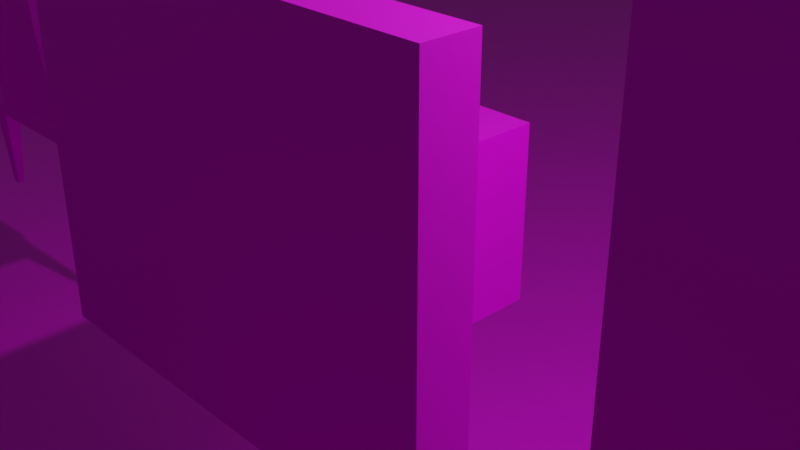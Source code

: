 # Source: untitled.blender.tekstury.blend  (saved by Blender 3.0.42; exported with 4.5.12 LTS)
import bpy
from mathutils import Matrix  # noqa: F401  (used for matrix-valued properties, if any)

bpy.ops.wm.read_factory_settings(use_empty=True)
scene = bpy.context.scene
scene.name = 'Scene'

# ---- collections
col_collection = bpy.data.collections.new('Collection'); scene.collection.children.link(col_collection)

# ---- images (referenced by path relative to the original .blend; pixels are not part of the script)
import os
ASSET_DIR = os.environ.get("B2B_ASSET_DIR", "")  # directory of the original .blend (textures are referenced by path, not embedded)
HERE = os.path.dirname(os.path.abspath(__file__))  # packed textures are extracted next to this script under _unpacked/

def load_image(name, relpath, width, height, colorspace="sRGB"):
    """Load a texture the original file referenced (path relative to the .blend, or extracted next to this script)."""
    p = next((c for c in (os.path.join(HERE, relpath), os.path.join(ASSET_DIR, relpath)) if relpath and os.path.exists(c)), "")
    if p:
        img = bpy.data.images.load(p, check_existing=True)
        img.name = name
    else:  # same state as the original file: an image datablock whose file is absent (Cycles renders it pink)
        img = bpy.data.images.new(name, width, height)
        img.source = "FILE"
        img.filepath = "//" + (relpath or name)
    img.colorspace_settings.name = colorspace
    return img
img_old_graffiti_wall_001_color_jpg = load_image('Old_Graffiti_Wall_001_COLOR.jpg', 'Old_Graffiti_Wall_001_COLOR.jpg', 1024, 1024, 'sRGB')
img_material_2080_jpg = load_image('Material_2080.jpg', 'Material_2080.jpg', 1024, 1024, 'sRGB')
img_bricks_terracotta_003_basecolor_jpg = load_image('Bricks_Terracotta_003_basecolor.jpg', 'Bricks_Terracotta_003_basecolor.jpg', 1024, 1024, 'sRGB')
img_wood_026_basecolor_jpg = load_image('Wood_026_basecolor.jpg', 'Wood_026_basecolor.jpg', 1024, 1024, 'sRGB')
img_rocks_hexagons_002_normal_jpg = load_image('Rocks_Hexagons_002_normal.jpg', 'Rocks_Hexagons_002_normal.jpg', 1024, 1024, 'sRGB')

# ---- materials (node trees are filled in below, after node groups)
mat_mat = bpy.data.materials.new('mat')
mat_mat.alpha_threshold = 0.0
mat_mat.use_transparent_shadow = False
mat_mat.line_color = (0.0, 0.0, 0.0, 1.0)
mat_material = bpy.data.materials.new('Material')
mat_material.use_transparent_shadow = False
mat_mat2 = bpy.data.materials.new('mat2')
mat_mat2.use_transparent_shadow = False
mat_material_001 = bpy.data.materials.new('Material.001')
mat_material_001.use_transparent_shadow = False
mat_material_002 = bpy.data.materials.new('Material.002')
mat_material_002.use_transparent_shadow = False
mat_material_003 = bpy.data.materials.new('Material.003')
mat_material_003.use_transparent_shadow = False
mat_mat5 = bpy.data.materials.new('MAT5')
mat_mat5.use_transparent_shadow = False
mat_material_005 = bpy.data.materials.new('Material.005')
mat_material_005.use_transparent_shadow = False

# ---- material node trees
mat_mat.use_nodes = True; mat_mat.node_tree.nodes.clear()
_N = mat_mat.node_tree.nodes; _L = mat_mat.node_tree.links
n0 = _N.new('ShaderNodeOutputMaterial'); n0.name = 'Material Output'; n0.location = (300, 300)
n1 = _N.new('ShaderNodeBsdfPrincipled'); n1.name = 'Principled BSDF'; n1.location = (10, 300)
n1.distribution = 'GGX'
n1.subsurface_method = 'RANDOM_WALK_SKIN'
n1.inputs[2].default_value = 0.4
n1.inputs[3].default_value = 1.45
n1.inputs[27].default_value = (0.0, 0.0, 0.0, 1.0)
n1.inputs[28].default_value = 1.0
n2 = _N.new('ShaderNodeTexImage'); n2.name = 'Image Texture'; n2.location = (-280, 280)
n2.image = img_old_graffiti_wall_001_color_jpg
_L.new(n1.outputs[0], n0.inputs[0])
_L.new(n2.outputs[0], n1.inputs[0])
n0.is_active_output = True
mat_material.use_nodes = True; mat_material.node_tree.nodes.clear()
_N = mat_material.node_tree.nodes; _L = mat_material.node_tree.links
n0 = _N.new('ShaderNodeBsdfPrincipled'); n0.name = 'Principled BSDF'; n0.location = (10, 300)
n0.distribution = 'GGX'
n0.subsurface_method = 'RANDOM_WALK_SKIN'
n0.inputs[3].default_value = 1.45
n0.inputs[27].default_value = (0.0, 0.0, 0.0, 1.0)
n0.inputs[28].default_value = 1.0
n1 = _N.new('ShaderNodeOutputMaterial'); n1.name = 'Material Output'; n1.location = (300, 300)
n2 = _N.new('ShaderNodeTexImage'); n2.name = 'Image Texture'; n2.location = (-280, 280)
n2.image = img_material_2080_jpg
_L.new(n0.outputs[0], n1.inputs[0])
_L.new(n2.outputs[0], n0.inputs[0])
n1.is_active_output = True
mat_mat2.use_nodes = True; mat_mat2.node_tree.nodes.clear()
_N = mat_mat2.node_tree.nodes; _L = mat_mat2.node_tree.links
n0 = _N.new('ShaderNodeBsdfPrincipled'); n0.name = 'Principled BSDF'; n0.location = (10, 300)
n0.distribution = 'GGX'
n0.subsurface_method = 'RANDOM_WALK_SKIN'
n0.inputs[3].default_value = 1.45
n0.inputs[27].default_value = (0.0, 0.0, 0.0, 1.0)
n0.inputs[28].default_value = 1.0
n1 = _N.new('ShaderNodeOutputMaterial'); n1.name = 'Material Output'; n1.location = (300, 300)
n2 = _N.new('ShaderNodeTexImage'); n2.name = 'Image Texture'; n2.location = (-280, 280)
n2.image = img_bricks_terracotta_003_basecolor_jpg
_L.new(n0.outputs[0], n1.inputs[0])
_L.new(n2.outputs[0], n0.inputs[0])
n1.is_active_output = True
mat_material_001.use_nodes = True; mat_material_001.node_tree.nodes.clear()
_N = mat_material_001.node_tree.nodes; _L = mat_material_001.node_tree.links
n0 = _N.new('ShaderNodeBsdfPrincipled'); n0.name = 'Principled BSDF'; n0.location = (10, 300)
n0.distribution = 'GGX'
n0.subsurface_method = 'RANDOM_WALK_SKIN'
n0.inputs[3].default_value = 1.45
n0.inputs[27].default_value = (0.0, 0.0, 0.0, 1.0)
n0.inputs[28].default_value = 1.0
n1 = _N.new('ShaderNodeOutputMaterial'); n1.name = 'Material Output'; n1.location = (300, 300)
n2 = _N.new('ShaderNodeTexImage'); n2.name = 'Image Texture'; n2.location = (-280, 280)
n2.image = img_material_2080_jpg
_L.new(n0.outputs[0], n1.inputs[0])
_L.new(n2.outputs[0], n0.inputs[0])
n1.is_active_output = True
mat_material_002.use_nodes = True; mat_material_002.node_tree.nodes.clear()
_N = mat_material_002.node_tree.nodes; _L = mat_material_002.node_tree.links
n0 = _N.new('ShaderNodeBsdfPrincipled'); n0.name = 'Principled BSDF'; n0.location = (10, 300)
n0.distribution = 'GGX'
n0.subsurface_method = 'RANDOM_WALK_SKIN'
n0.inputs[3].default_value = 1.45
n0.inputs[27].default_value = (0.0, 0.0, 0.0, 1.0)
n0.inputs[28].default_value = 1.0
n1 = _N.new('ShaderNodeOutputMaterial'); n1.name = 'Material Output'; n1.location = (300, 300)
n2 = _N.new('ShaderNodeTexImage'); n2.name = 'Image Texture'; n2.location = (-280, 280)
n2.image = img_bricks_terracotta_003_basecolor_jpg
_L.new(n0.outputs[0], n1.inputs[0])
_L.new(n2.outputs[0], n0.inputs[0])
n1.is_active_output = True
mat_material_003.use_nodes = True; mat_material_003.node_tree.nodes.clear()
_N = mat_material_003.node_tree.nodes; _L = mat_material_003.node_tree.links
n0 = _N.new('ShaderNodeBsdfPrincipled'); n0.name = 'Principled BSDF'; n0.location = (10, 300)
n0.distribution = 'GGX'
n0.subsurface_method = 'RANDOM_WALK_SKIN'
n0.inputs[3].default_value = 1.45
n0.inputs[27].default_value = (0.0, 0.0, 0.0, 1.0)
n0.inputs[28].default_value = 1.0
n1 = _N.new('ShaderNodeOutputMaterial'); n1.name = 'Material Output'; n1.location = (300, 300)
n2 = _N.new('ShaderNodeTexImage'); n2.name = 'Image Texture'; n2.location = (-280, 280)
n2.image = img_old_graffiti_wall_001_color_jpg
_L.new(n0.outputs[0], n1.inputs[0])
_L.new(n2.outputs[0], n0.inputs[0])
n1.is_active_output = True
mat_mat5.use_nodes = True; mat_mat5.node_tree.nodes.clear()
_N = mat_mat5.node_tree.nodes; _L = mat_mat5.node_tree.links
n0 = _N.new('ShaderNodeBsdfPrincipled'); n0.name = 'Principled BSDF'; n0.location = (10, 300)
n0.distribution = 'GGX'
n0.subsurface_method = 'RANDOM_WALK_SKIN'
n0.inputs[3].default_value = 1.45
n0.inputs[27].default_value = (0.0, 0.0, 0.0, 1.0)
n0.inputs[28].default_value = 1.0
n1 = _N.new('ShaderNodeOutputMaterial'); n1.name = 'Material Output'; n1.location = (300, 300)
n2 = _N.new('ShaderNodeTexImage'); n2.name = 'Image Texture'; n2.location = (-280, 280)
n2.image = img_wood_026_basecolor_jpg
_L.new(n0.outputs[0], n1.inputs[0])
_L.new(n2.outputs[0], n0.inputs[0])
n1.is_active_output = True
mat_material_005.use_nodes = True; mat_material_005.node_tree.nodes.clear()
_N = mat_material_005.node_tree.nodes; _L = mat_material_005.node_tree.links
n0 = _N.new('ShaderNodeBsdfPrincipled'); n0.name = 'Principled BSDF'; n0.location = (10, 300)
n0.distribution = 'GGX'
n0.subsurface_method = 'RANDOM_WALK_SKIN'
n0.inputs[3].default_value = 1.45
n0.inputs[9].default_value = (0.0, 24.5, 30.4)
n0.inputs[27].default_value = (0.0, 0.0, 0.0, 1.0)
n0.inputs[28].default_value = 1.0
n1 = _N.new('ShaderNodeOutputMaterial'); n1.name = 'Material Output'; n1.location = (300, 300)
n2 = _N.new('ShaderNodeTexImage'); n2.name = 'Image Texture'; n2.location = (-280, 280)
n2.image = img_rocks_hexagons_002_normal_jpg
_L.new(n0.outputs[0], n1.inputs[0])
_L.new(n2.outputs[0], n0.inputs[0])
n1.is_active_output = True

# ---- world
world_world = bpy.data.worlds.new('World'); scene.world = world_world
world_world.use_nodes = True; world_world.node_tree.nodes.clear()
_N = world_world.node_tree.nodes; _L = world_world.node_tree.links
n0 = _N.new('ShaderNodeOutputWorld'); n0.name = 'World Output'; n0.location = (300, 300)
n1 = _N.new('ShaderNodeBackground'); n1.name = 'Background'; n1.location = (10, 300)
n1.inputs[0].default_value = (0.05088, 0.05088, 0.05088, 1.0)
_L.new(n1.outputs[0], n0.inputs[0])
n0.is_active_output = True
world_world.color = (0.05088, 0.05088, 0.05088)
world_world.use_sun_shadow = False
world_world.sun_shadow_jitter_overblur = 0.0

# ---- cameras
cam_camera = bpy.data.cameras.new('Camera')
cam_camera.clip_end = 100.0
cam_camera.ortho_scale = 7.314

# ---- lights
light_light = bpy.data.lights.new('Light', 'POINT')
light_light.transmission_factor = 0.0
light_light.energy = 1000.0
light_light.shadow_soft_size = 0.1
light_light.shadow_maximum_resolution = 0.006
light_light.use_absolute_resolution = True

# ---- meshes
me_cube = bpy.data.meshes.new('Cube')
me_cube.from_pydata([(1.0, 1.0, 1.0), (1.0, 1.0, -1.0), (1.0, -1.0, 1.0), (1.0, -1.0, -1.0), (-1.0, 1.0, 1.0), (-1.0, 1.0, -1.0), (-1.0, -1.0, 1.0), (-1.0, -1.0, -1.0)], [], [(0, 4, 6, 2), (3, 2, 6, 7), (7, 6, 4, 5), (5, 1, 3, 7), (1, 0, 2, 3), (5, 4, 0, 1)])
_uv = me_cube.uv_layers.new(name='UVMap')
_uv.uv.foreach_set('vector', [0.625, 0.5, 0.875, 0.5, 0.875, 0.75, 0.625, 0.75, 0.375, 0.75, 0.625, 0.75, 0.625, 1.0, 0.375, 1.0, 0.375, 0.0, 0.625, 0.0, 0.625, 0.25, 0.375, 0.25, 0.125, 0.5, 0.375, 0.5, 0.375, 0.75, 0.125, 0.75, 0.375, 0.5, 0.625, 0.5, 0.625, 0.75, 0.375, 0.75, 0.375, 0.25, 0.625, 0.25, 0.625, 0.5, 0.375, 0.5])
me_cube.materials.append(mat_mat)
me_cube.use_remesh_preserve_volume = False
me_cube.use_remesh_preserve_attributes = False
me_cube.use_mirror_vertex_groups = False
me_cube.update()
me_cube_001 = bpy.data.meshes.new('Cube.001')
me_cube_001.from_pydata([(-1.0, -1.0, -1.0), (-1.0, -1.0, 1.0), (-1.0, 1.0, -1.0), (-1.0, 1.0, 1.0), (1.0, -1.0, -1.0), (1.0, -1.0, 1.0), (1.0, 1.0, -1.0), (1.0, 1.0, 1.0)], [], [(0, 1, 3, 2), (2, 3, 7, 6), (6, 7, 5, 4), (4, 5, 1, 0), (2, 6, 4, 0), (7, 3, 1, 5)])
_uv = me_cube_001.uv_layers.new(name='UVMap')
_uv.uv.foreach_set('vector', [0.375, 0.0, 0.625, 0.0, 0.625, 0.25, 0.375, 0.25, 0.375, 0.25, 0.625, 0.25, 0.625, 0.5, 0.375, 0.5, 0.375, 0.5, 0.625, 0.5, 0.625, 0.75, 0.375, 0.75, 0.375, 0.75, 0.625, 0.75, 0.625, 1.0, 0.375, 1.0, 0.125, 0.5, 0.375, 0.5, 0.375, 0.75, 0.125, 0.75, 0.625, 0.5, 0.875, 0.5, 0.875, 0.75, 0.625, 0.75])
me_cube_001.materials.append(mat_material)
me_cube_001.use_remesh_fix_poles = True
me_cube_001.use_remesh_preserve_attributes = False
me_cube_001.update()
me_cube_002 = bpy.data.meshes.new('Cube.002')
me_cube_002.from_pydata([(-1.0, -1.0, -1.0), (-1.0, -1.0, 1.0), (-1.0, 1.0, -1.0), (-1.0, 1.0, 1.0), (1.0, -1.0, -1.0), (1.0, -1.0, 1.0), (1.0, 1.0, -1.0), (1.0, 1.0, 1.0)], [], [(0, 1, 3, 2), (2, 3, 7, 6), (6, 7, 5, 4), (4, 5, 1, 0), (2, 6, 4, 0), (7, 3, 1, 5)])
_uv = me_cube_002.uv_layers.new(name='UVMap')
_uv.uv.foreach_set('vector', [0.375, 0.0, 0.625, 0.0, 0.625, 0.25, 0.375, 0.25, 0.375, 0.25, 0.625, 0.25, 0.625, 0.5, 0.375, 0.5, 0.375, 0.5, 0.625, 0.5, 0.625, 0.75, 0.375, 0.75, 0.375, 0.75, 0.625, 0.75, 0.625, 1.0, 0.375, 1.0, 0.125, 0.5, 0.375, 0.5, 0.375, 0.75, 0.125, 0.75, 0.625, 0.5, 0.875, 0.5, 0.875, 0.75, 0.625, 0.75])
me_cube_002.materials.append(mat_mat2)
me_cube_002.use_remesh_fix_poles = True
me_cube_002.use_remesh_preserve_attributes = False
me_cube_002.update()
me_cube_003 = bpy.data.meshes.new('Cube.003')
me_cube_003.from_pydata([(-1.0, 0.4844, -1.0), (-1.0, 0.4844, 1.0), (-1.0, 1.0, -1.0), (-1.0, 1.0, 1.0), (1.0, 0.4844, -1.0), (1.0, 0.4844, 1.0), (1.0, 1.0, -1.0), (1.0, 1.0, 1.0)], [], [(0, 1, 3, 2), (2, 3, 7, 6), (6, 7, 5, 4), (4, 5, 1, 0), (2, 6, 4, 0), (7, 3, 1, 5)])
_uv = me_cube_003.uv_layers.new(name='UVMap')
_uv.uv.foreach_set('vector', [0.375, 0.0, 0.625, 0.0, 0.625, 0.25, 0.375, 0.25, 0.375, 0.25, 0.625, 0.25, 0.625, 0.5, 0.375, 0.5, 0.375, 0.5, 0.625, 0.5, 0.625, 0.75, 0.375, 0.75, 0.375, 0.75, 0.625, 0.75, 0.625, 1.0, 0.375, 1.0, 0.125, 0.5, 0.375, 0.5, 0.375, 0.75, 0.125, 0.75, 0.625, 0.5, 0.875, 0.5, 0.875, 0.75, 0.625, 0.75])
me_cube_003.materials.append(mat_material_001)
me_cube_003.use_remesh_fix_poles = True
me_cube_003.use_remesh_preserve_attributes = False
me_cube_003.update()
me_cube_004 = bpy.data.meshes.new('Cube.004')
me_cube_004.from_pydata([(-1.0, -1.0, -1.0), (-1.0, -1.0, 1.0), (-1.0, 1.0, -1.0), (-1.0, 1.0, 1.0), (1.0, -1.0, -1.0), (1.0, -1.0, 1.0), (1.0, 1.0, -1.0), (1.0, 1.0, 1.0)], [], [(0, 1, 3, 2), (2, 3, 7, 6), (6, 7, 5, 4), (4, 5, 1, 0), (2, 6, 4, 0), (7, 3, 1, 5)])
_uv = me_cube_004.uv_layers.new(name='UVMap')
_uv.uv.foreach_set('vector', [0.375, 0.0, 0.625, 0.0, 0.625, 0.25, 0.375, 0.25, 0.375, 0.25, 0.625, 0.25, 0.625, 0.5, 0.375, 0.5, 0.375, 0.5, 0.625, 0.5, 0.625, 0.75, 0.375, 0.75, 0.375, 0.75, 0.625, 0.75, 0.625, 1.0, 0.375, 1.0, 0.125, 0.5, 0.375, 0.5, 0.375, 0.75, 0.125, 0.75, 0.625, 0.5, 0.875, 0.5, 0.875, 0.75, 0.625, 0.75])
me_cube_004.materials.append(mat_material_002)
me_cube_004.use_remesh_fix_poles = True
me_cube_004.use_remesh_preserve_attributes = False
me_cube_004.update()
me_cube_005 = bpy.data.meshes.new('Cube.005')
me_cube_005.from_pydata([(-1.0, -1.0, -1.0), (-1.0, -1.0, 1.0), (-1.0, 1.0, -1.0), (-1.0, 1.0, 1.0), (1.0, -1.0, -1.0), (1.0, -1.0, 1.0), (1.0, 1.0, -1.0), (1.0, 1.0, 1.0)], [], [(0, 1, 3, 2), (2, 3, 7, 6), (6, 7, 5, 4), (4, 5, 1, 0), (2, 6, 4, 0), (7, 3, 1, 5)])
_uv = me_cube_005.uv_layers.new(name='UVMap')
_uv.uv.foreach_set('vector', [0.375, 0.0, 0.625, 0.0, 0.625, 0.25, 0.375, 0.25, 0.375, 0.25, 0.625, 0.25, 0.625, 0.5, 0.375, 0.5, 0.375, 0.5, 0.625, 0.5, 0.625, 0.75, 0.375, 0.75, 0.375, 0.75, 0.625, 0.75, 0.625, 1.0, 0.375, 1.0, 0.125, 0.5, 0.375, 0.5, 0.375, 0.75, 0.125, 0.75, 0.625, 0.5, 0.875, 0.5, 0.875, 0.75, 0.625, 0.75])
me_cube_005.materials.append(mat_material_003)
me_cube_005.use_remesh_fix_poles = True
me_cube_005.use_remesh_preserve_attributes = False
me_cube_005.update()
me_plane = bpy.data.meshes.new('Plane')
me_plane.from_pydata([(-1.0, -1.0, 0.0), (1.0, -1.0, 0.0), (-1.0, 1.0, 0.0), (1.0, 1.0, 0.0), (-0.9174, 1.0, 0.1959), (-0.9174, -1.0, 0.1959), (1.0, -1.0, 0.1959), (1.0, 1.0, 0.1959), (-0.8152, -1.0, 0.0), (-0.8152, 1.0, 0.0), (-0.7326, -1.0, 0.1959), (-0.7326, 1.0, 0.1959), (-1.036, 1.0, 2.488), (-1.036, -1.0, 2.488), (-0.851, 1.0, 2.488), (-0.851, -1.0, 2.488), (-1.0, -0.6934, 0.0), (1.0, -0.6934, 0.0), (-0.9799, -0.6934, 0.1959), (1.0, -0.6934, 0.1959), (-0.7951, -0.6934, 0.1959), (-0.8152, -0.6934, 0.0), (-1.182, -0.6934, 2.488), (-0.9972, -0.6934, 2.488), (1.0, 0.7449, 0.0), (1.0, 0.7449, 0.1959), (-0.7951, 0.7449, 0.1959), (-0.9972, 0.7449, 2.488), (-1.0, 0.7449, 0.0), (-0.9799, 0.7449, 0.1959), (-0.8152, 0.7449, 0.0), (-1.182, 0.7449, 2.488), (-1.021, -0.7367, 2.698), (-1.021, -0.9567, 2.698), (-0.888, 0.964, 2.698), (-1.021, 0.964, 2.698), (-0.888, -0.9567, 2.698), (-0.888, 0.7809, 2.698), (-0.888, -0.7367, 2.698), (-1.021, 0.7809, 2.698), (0.8208, -1.0, 0.0), (0.8208, -1.0, 0.1959), (0.8208, 1.0, 0.0), (0.8208, 1.0, 0.1959), (0.8208, -0.6934, 0.1959), (0.8208, -0.6934, 0.0), (0.8208, 0.7449, 0.1959), (0.8208, 0.7449, 0.0), (-0.9467, -0.7818, -0.9729), (-0.9467, -0.9116, -0.9729), (0.8725, -0.9116, -0.9729), (0.9483, -0.9116, -0.9729), (0.9483, 0.8185, -0.9729), (0.9483, 0.9264, -0.9729), (-0.8685, 0.9264, -0.9729), (-0.9467, 0.9264, -0.9729), (-0.8685, -0.9116, -0.9729), (-0.8685, -0.7818, -0.9729), (0.9483, -0.7818, -0.9729), (0.8725, -0.7818, -0.9729), (-0.9467, 0.8185, -0.9729), (-0.8685, 0.8185, -0.9729), (0.8725, 0.8185, -0.9729), (0.8725, 0.9264, -0.9729), (-0.7918, -1.0, 1.342), (-0.9766, -1.0, 1.342), (-0.9766, 1.0, 1.342), (-0.7918, 1.0, 1.342), (-0.9379, -0.6934, 1.342), (-1.123, -0.6934, 1.342), (-1.123, 0.7449, 1.342), (-0.9379, 0.7449, 1.342)], [], [(21, 8, 56, 57), (46, 25, 7, 43), (24, 3, 7, 25), (16, 0, 5, 18), (9, 2, 4, 11), (40, 1, 6, 41), (0, 8, 10, 5), (42, 9, 11, 43), (65, 64, 15, 13), (42, 3, 53, 63), (15, 23, 38, 36), (69, 65, 13, 22), (67, 66, 12, 14), (71, 67, 14, 27), (64, 68, 23, 15), (70, 69, 22, 31), (14, 12, 35, 34), (28, 2, 55, 60), (28, 16, 18, 29), (1, 17, 19, 6), (41, 6, 19, 44), (2, 9, 54, 55), (2, 28, 29, 4), (66, 70, 31, 12), (68, 71, 27, 23), (22, 23, 27, 31), (16, 28, 30, 21), (17, 24, 25, 19), (44, 19, 25, 46), (45, 47, 24, 17), (39, 37, 34, 35), (33, 36, 38, 32), (31, 27, 37, 39), (13, 15, 36, 33), (22, 13, 33, 32), (12, 31, 39, 35), (23, 22, 32, 38), (27, 14, 34, 37), (21, 30, 47, 45), (20, 44, 46, 26), (8, 21, 45, 40), (10, 41, 44, 20), (3, 42, 43, 7), (8, 40, 41, 10), (26, 46, 43, 11), (30, 9, 42, 47), (62, 63, 53, 52), (60, 55, 54, 61), (49, 48, 57, 56), (50, 59, 58, 51), (30, 28, 60, 61), (40, 45, 59, 50), (8, 0, 49, 56), (9, 30, 61, 54), (45, 17, 58, 59), (17, 1, 51, 58), (24, 47, 62, 52), (0, 16, 48, 49), (1, 40, 50, 51), (3, 24, 52, 53), (16, 21, 57, 48), (47, 42, 63, 62), (20, 26, 71, 68), (4, 29, 70, 66), (29, 18, 69, 70), (10, 20, 68, 64), (26, 11, 67, 71), (11, 4, 66, 67), (18, 5, 65, 69), (5, 10, 64, 65)])
_uv = me_plane.uv_layers.new(name='UVMap')
_uv.uv.foreach_set('vector', [0.09241, 0.1533, 0.09241, 0.0, 0.09241, 0.0, 0.09241, 0.1533, 0.9104, 0.8725, 1.0, 0.8725, 1.0, 1.0, 0.9104, 1.0, 1.0, 0.8725, 1.0, 1.0, 1.0, 1.0, 1.0, 0.8725, 0.0, 0.1533, 0.0, 0.0, 0.0, 0.0, 0.0, 0.1533, 0.09241, 1.0, 0.0, 1.0, 0.0, 1.0, 0.09241, 1.0, 0.9104, 0.0, 1.0, 0.0, 1.0, 0.0, 0.9104, 0.0, 0.0, 0.0, 0.09241, 0.0, 0.09241, 0.0, 0.0, 0.0, 0.9104, 1.0, 0.09241, 1.0, 0.09241, 1.0, 0.9104, 1.0, 0.0, 0.0, 0.09241, 0.0, 0.09241, 0.0, 0.0, 0.0, 0.9104, 1.0, 1.0, 1.0, 1.0, 1.0, 0.9104, 1.0, 0.09241, 0.0, 0.09241, 0.1533, 0.09241, 0.1533, 0.09241, 0.0, 0.0, 0.1533, 0.0, 0.0, 0.0, 0.0, 0.0, 0.1533, 0.09241, 1.0, 0.0, 1.0, 0.0, 1.0, 0.09241, 1.0, 0.09241, 0.8725, 0.09241, 1.0, 0.09241, 1.0, 0.09241, 0.8725, 0.09241, 0.0, 0.09241, 0.1533, 0.09241, 0.1533, 0.09241, 0.0, 0.0, 0.8725, 0.0, 0.1533, 0.0, 0.1533, 0.0, 0.8725, 0.09241, 1.0, 0.0, 1.0, 0.0, 1.0, 0.09241, 1.0, 0.0, 0.8725, 0.0, 1.0, 0.0, 1.0, 0.0, 0.8725, 0.0, 0.8725, 0.0, 0.1533, 0.0, 0.1533, 0.0, 0.8725, 1.0, 0.0, 1.0, 0.1533, 1.0, 0.1533, 1.0, 0.0, 0.9104, 0.0, 1.0, 0.0, 1.0, 0.1533, 0.9104, 0.1533, 0.0, 1.0, 0.09241, 1.0, 0.09241, 1.0, 0.0, 1.0, 0.0, 1.0, 0.0, 0.8725, 0.0, 0.8725, 0.0, 1.0, 0.0, 1.0, 0.0, 0.8725, 0.0, 0.8725, 0.0, 1.0, 0.09241, 0.1533, 0.09241, 0.8725, 0.09241, 0.8725, 0.09241, 0.1533, 0.0, 0.1533, 0.09241, 0.1533, 0.09241, 0.8725, 0.0, 0.8725, 0.0, 0.1533, 0.0, 0.8725, 0.09241, 0.8725, 0.09241, 0.1533, 1.0, 0.1533, 1.0, 0.8725, 1.0, 0.8725, 1.0, 0.1533, 0.9104, 0.1533, 1.0, 0.1533, 1.0, 0.8725, 0.9104, 0.8725, 0.9104, 0.1533, 0.9104, 0.8725, 1.0, 0.8725, 1.0, 0.1533, 0.0, 0.8725, 0.09241, 0.8725, 0.09241, 1.0, 0.0, 1.0, 0.0, 0.0, 0.09241, 0.0, 0.09241, 0.1533, 0.0, 0.1533, 0.0, 0.8725, 0.09241, 0.8725, 0.09241, 0.8725, 0.0, 0.8725, 0.0, 0.0, 0.09241, 0.0, 0.09241, 0.0, 0.0, 0.0, 0.0, 0.1533, 0.0, 0.0, 0.0, 0.0, 0.0, 0.1533, 0.0, 1.0, 0.0, 0.8725, 0.0, 0.8725, 0.0, 1.0, 0.09241, 0.1533, 0.0, 0.1533, 0.0, 0.1533, 0.09241, 0.1533, 0.09241, 0.8725, 0.09241, 1.0, 0.09241, 1.0, 0.09241, 0.8725, 0.09241, 0.1533, 0.09241, 0.8725, 0.9104, 0.8725, 0.9104, 0.1533, 0.09241, 0.1533, 0.9104, 0.1533, 0.9104, 0.8725, 0.09241, 0.8725, 0.09241, 0.0, 0.09241, 0.1533, 0.9104, 0.1533, 0.9104, 0.0, 0.09241, 0.0, 0.9104, 0.0, 0.9104, 0.1533, 0.09241, 0.1533, 1.0, 1.0, 0.9104, 1.0, 0.9104, 1.0, 1.0, 1.0, 0.09241, 0.0, 0.9104, 0.0, 0.9104, 0.0, 0.09241, 0.0, 0.09241, 0.8725, 0.9104, 0.8725, 0.9104, 1.0, 0.09241, 1.0, 0.09241, 0.8725, 0.09241, 1.0, 0.9104, 1.0, 0.9104, 0.8725, 0.9104, 0.8725, 0.9104, 1.0, 1.0, 1.0, 1.0, 0.8725, 0.0, 0.8725, 0.0, 1.0, 0.09241, 1.0, 0.09241, 0.8725, 0.0, 0.0, 0.0, 0.1533, 0.09241, 0.1533, 0.09241, 0.0, 0.9104, 0.0, 0.9104, 0.1533, 1.0, 0.1533, 1.0, 0.0, 0.09241, 0.8725, 0.0, 0.8725, 0.0, 0.8725, 0.09241, 0.8725, 0.9104, 0.0, 0.9104, 0.1533, 0.9104, 0.1533, 0.9104, 0.0, 0.09241, 0.0, 0.0, 0.0, 0.0, 0.0, 0.09241, 0.0, 0.09241, 1.0, 0.09241, 0.8725, 0.09241, 0.8725, 0.09241, 1.0, 0.9104, 0.1533, 1.0, 0.1533, 1.0, 0.1533, 0.9104, 0.1533, 1.0, 0.1533, 1.0, 0.0, 1.0, 0.0, 1.0, 0.1533, 1.0, 0.8725, 0.9104, 0.8725, 0.9104, 0.8725, 1.0, 0.8725, 0.0, 0.0, 0.0, 0.1533, 0.0, 0.1533, 0.0, 0.0, 1.0, 0.0, 0.9104, 0.0, 0.9104, 0.0, 1.0, 0.0, 1.0, 1.0, 1.0, 0.8725, 1.0, 0.8725, 1.0, 1.0, 0.0, 0.1533, 0.09241, 0.1533, 0.09241, 0.1533, 0.0, 0.1533, 0.9104, 0.8725, 0.9104, 1.0, 0.9104, 1.0, 0.9104, 0.8725, 0.09241, 0.1533, 0.09241, 0.8725, 0.09241, 0.8725, 0.09241, 0.1533, 0.0, 1.0, 0.0, 0.8725, 0.0, 0.8725, 0.0, 1.0, 0.0, 0.8725, 0.0, 0.1533, 0.0, 0.1533, 0.0, 0.8725, 0.09241, 0.0, 0.09241, 0.1533, 0.09241, 0.1533, 0.09241, 0.0, 0.09241, 0.8725, 0.09241, 1.0, 0.09241, 1.0, 0.09241, 0.8725, 0.09241, 1.0, 0.0, 1.0, 0.0, 1.0, 0.09241, 1.0, 0.0, 0.1533, 0.0, 0.0, 0.0, 0.0, 0.0, 0.1533, 0.0, 0.0, 0.09241, 0.0, 0.09241, 0.0, 0.0, 0.0])
me_plane.materials.append(mat_mat5)
me_plane.use_remesh_fix_poles = True
me_plane.use_remesh_preserve_attributes = False
me_plane.update()
me_plane_001 = bpy.data.meshes.new('Plane.001')
me_plane_001.from_pydata([(-1.0, -1.0, 0.0), (1.0, -1.0, 0.0), (-1.0, 1.0, 0.0), (1.0, 1.0, 0.0)], [], [(0, 1, 3, 2)])
_uv = me_plane_001.uv_layers.new(name='UVMap')
_uv.uv.foreach_set('vector', [0.0, 0.0, 1.0, 0.0, 1.0, 1.0, 0.0, 1.0])
me_plane_001.materials.append(mat_material_005)
me_plane_001.use_remesh_fix_poles = True
me_plane_001.use_remesh_preserve_attributes = False
me_plane_001.update()

# ---- objects
ob_cube = bpy.data.objects.new('Cube', me_cube)
ob_light = bpy.data.objects.new('Light', light_light)
ob_camera = bpy.data.objects.new('Camera', cam_camera)
ob_cube_001 = bpy.data.objects.new('Cube.001', me_cube_001)
ob_cube_002 = bpy.data.objects.new('Cube.002', me_cube_002)
ob_cube_003 = bpy.data.objects.new('Cube.003', me_cube_003)
ob_cube_004 = bpy.data.objects.new('Cube.004', me_cube_004)
ob_cube_005 = bpy.data.objects.new('Cube.005', me_cube_005)
ob_plane = bpy.data.objects.new('Plane', me_plane)
ob_plane_001 = bpy.data.objects.new('Plane.001', me_plane_001)

# ---- transforms, parenting, visibility, modifiers, constraints
ob_cube.location = (-11.69, 0.0, 0.0)
ob_cube.lock_rotations_4d = False
ob_cube.empty_display_type = 'ARROWS'
ob_cube.lineart.crease_threshold = 0.0
ob_light.location = (4.076, 1.005, 5.904)
ob_light.rotation_euler = (0.6503, 0.05522, 1.866)
ob_light.lock_rotations_4d = False
ob_light.empty_display_type = 'ARROWS'
ob_light.color = (0.0, 0.0, 0.0, 0.0)
ob_light.lineart.crease_threshold = 0.0
ob_camera.location = (7.359, -6.926, 4.958)
ob_camera.rotation_euler = (1.109, 0.0, 0.8149)
ob_camera.lock_rotations_4d = False
ob_camera.empty_display_type = 'ARROWS'
ob_camera.color = (0.0, 0.0, 0.0, 0.0)
ob_camera.display_type = 'WIRE'
ob_camera.lineart.crease_threshold = 0.0
ob_cube_001.location = (-0.1941, 0.0, 0.0)
ob_cube_002.location = (9.661, 0.0, 0.0)
ob_cube_003.location = (0.0, -2.825, 0.7797)
ob_cube_003.scale = (2.62, 1.1, 2.13)
ob_cube_004.location = (9.197, -1.889, 0.789)
ob_cube_004.scale = (5.11, 0.31, 2.94)
ob_cube_005.location = (-11.88, -3.55, 0.5304)
ob_cube_005.scale = (4.12, 0.39, 2.94)
ob_plane.location = (-4.782, -0.5567, 0.0)
ob_plane.rotation_euler = (0.0, -0.0, 1.571)
ob_plane_001.location = (0.0, 0.0, -3.832)
ob_plane_001.scale = (25.99, 25.99, 25.99)

# ---- collection membership
col_collection.objects.link(ob_cube)
col_collection.objects.link(ob_light)
col_collection.objects.link(ob_camera)
col_collection.objects.link(ob_cube_001)
col_collection.objects.link(ob_cube_002)
col_collection.objects.link(ob_cube_003)
col_collection.objects.link(ob_cube_004)
col_collection.objects.link(ob_cube_005)
col_collection.objects.link(ob_plane)
col_collection.objects.link(ob_plane_001)

# ---- scene / render settings (as saved in the file)
scene.camera = ob_camera
scene.frame_start = 1; scene.frame_end = 250; scene.frame_set(1)
scene.render.engine = 'BLENDER_EEVEE_NEXT'
scene.cycles.sampling_pattern = 'TABULATED_SOBOL'
scene.cycles.use_light_tree = False
scene.view_settings.view_transform = 'Filmic'
bpy.context.view_layer.update()
